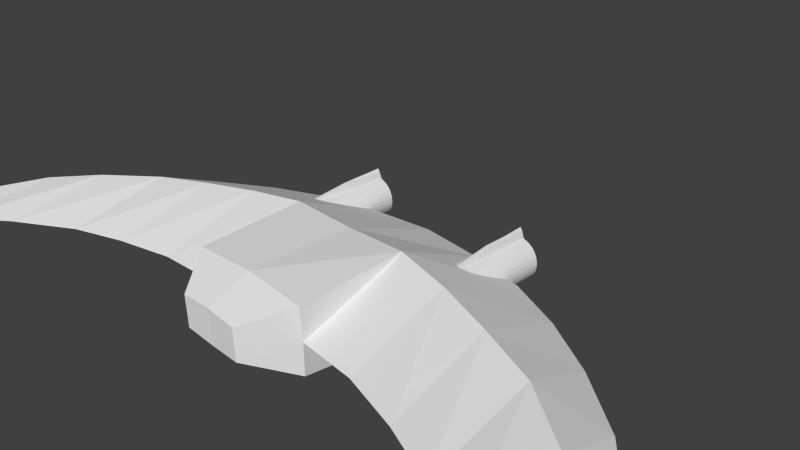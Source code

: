 # Source: reaper3febbe.blend  (saved by Blender 2.67.0; exported with 4.5.12 LTS)
import bpy
from mathutils import Matrix  # noqa: F401  (used for matrix-valued properties, if any)

bpy.ops.wm.read_factory_settings(use_empty=True)
scene = bpy.context.scene
scene.name = 'Scene'

# ---- collections
col_collection_1 = bpy.data.collections.new('Collection 1'); scene.collection.children.link(col_collection_1)

# ---- world
world_world = bpy.data.worlds.new('World'); scene.world = world_world
world_world.color = (0.05088, 0.05088, 0.05088)
world_world.use_sun_shadow = False
world_world.sun_shadow_jitter_overblur = 0.0
world_world.cycles.sampling_method = 'MANUAL'
world_world.cycles.sample_map_resolution = 256

# ---- cameras
cam_camera = bpy.data.cameras.new('Camera')
cam_camera.clip_end = 100.0
cam_camera.lens = 35.0
cam_camera.sensor_width = 32.0
cam_camera.sensor_height = 18.0
cam_camera.ortho_scale = 7.314
cam_camera.dof.focus_distance = 0.0
cam_camera.dof.aperture_fstop = 128.0

# ---- meshes
me_cube_001 = bpy.data.meshes.new('Cube.001')
me_cube_001.from_pydata([(6.381, -5.785, 0.0), (0.0, 1.0, 0.0), (0.0, -0.3851, -0.5967), (0.0, -0.3851, 0.5195), (0.9673, 0.8862, 0.0), (0.9673, -1.887, 0.0), (0.9673, -0.4086, -0.6023), (0.9673, -0.4086, 0.5625), (4.833, -1.564, 0.03905), (4.833, -2.144, 0.2425), (4.833, -2.144, -0.2752), (4.833, -3.523, 0.04173), (4.206, -2.987, 0.02482), (4.206, -1.608, -0.3678), (4.206, -1.608, 0.3133), (4.206, -0.7955, 0.02482), (3.402, -0.1413, 0.0), (3.402, -1.059, 0.3603), (3.402, -1.059, -0.4892), (3.402, -2.439, 0.0), (1.806, 0.6978, 0.0), (1.806, -0.5642, 0.4959), (1.806, -0.5642, -0.5903), (1.806, -1.944, 0.0), (2.644, -2.16, 0.0001374), (2.644, -0.7807, -0.567), (2.611, -0.7959, 0.4309), (2.611, 0.3433, 0.0), (5.477, -2.939, 0.0), (5.477, -3.437, 0.1446), (5.477, -3.437, -0.1612), (5.477, -4.319, 0.0), (0.0, -1.874, 0.5), (0.9584, -1.897, 0.45), (0.0, -1.866, -0.5), (0.9641, -1.889, -0.45), (1.334, 0.09241, -0.3098), (1.334, 1.293, -0.4184), (1.391, 0.09241, -0.3042), (1.391, 1.293, -0.3042), (1.446, 0.09241, -0.2875), (1.446, 1.293, -0.2875), (1.497, 0.09241, -0.2605), (1.497, 1.293, -0.2605), (1.541, 0.09241, -0.2241), (1.541, 1.293, -0.2241), (1.577, 0.09241, -0.1798), (1.577, 1.293, -0.1798), (1.605, 0.09241, -0.1292), (1.605, 1.293, -0.1292), (1.621, 0.09241, -0.0743), (1.621, 1.293, -0.0743), (1.627, 0.09241, -0.01721), (1.627, 1.293, -0.01722), (1.621, 0.09241, 0.03987), (1.621, 1.293, 0.03987), (1.605, 0.09241, 0.09475), (1.605, 1.293, 0.09475), (1.577, 0.09241, 0.1453), (1.577, 1.293, 0.1453), (1.541, 0.09241, 0.1897), (1.541, 1.293, 0.1897), (1.497, 0.09241, 0.2261), (1.497, 1.293, 0.2261), (1.446, 0.09241, 0.2531), (1.446, 1.293, 0.2531), (1.391, 0.09241, 0.2698), (1.391, 1.293, 0.2698), (1.334, 0.09241, 0.2754), (1.334, 1.293, 0.4115), (1.277, 0.09241, 0.2698), (1.277, 1.293, 0.2698), (1.222, 0.09241, 0.2531), (1.222, 1.293, 0.2531), (1.172, 0.09241, 0.2261), (1.172, 1.293, 0.2261), (1.127, 0.09241, 0.1897), (1.127, 1.293, 0.1897), (1.091, 0.09241, 0.1453), (1.091, 1.293, 0.1453), (1.064, 0.09241, 0.09475), (1.064, 1.293, 0.09475), (1.047, 0.09241, 0.03987), (1.047, 1.293, 0.03987), (1.042, 0.09241, -0.01722), (1.042, 1.293, -0.01722), (1.047, 0.09241, -0.0743), (1.047, 1.293, -0.0743), (1.064, 0.09241, -0.1292), (1.064, 1.293, -0.1292), (1.091, 0.09241, -0.1798), (1.091, 1.293, -0.1798), (1.127, 0.09241, -0.2241), (1.127, 1.293, -0.2241), (1.172, 0.09241, -0.2605), (1.172, 1.293, -0.2605), (1.222, 0.09241, -0.2875), (1.222, 1.293, -0.2875), (1.277, 0.09241, -0.3042), (1.277, 1.293, -0.3042), (1.391, 0.6929, 0.2698), (1.363, 0.09241, 0.2726), (1.363, 1.293, 0.3675), (1.334, 0.6929, 0.3703), (1.306, 0.09241, 0.2726), (1.306, 1.293, 0.3675), (1.277, 0.6929, 0.2698), (1.363, 0.6929, 0.3675), (1.306, 0.6929, 0.3675), (1.363, 0.09241, -0.307), (1.363, 1.293, -0.3782), (1.334, 0.6929, -0.3811), (1.391, 0.6929, -0.3042), (1.277, 0.6929, -0.3042), (1.306, 0.09241, -0.307), (1.306, 1.293, -0.3782), (1.363, 0.6929, -0.3782), (1.306, 0.6929, -0.3782), (1.372, 1.358, -0.2089), (1.443, 1.358, -0.1796), (1.497, 1.358, -0.1256), (1.526, 1.358, -0.05497), (1.53, 1.358, -0.01676), (1.515, 1.358, 0.05821), (1.497, 1.358, 0.09207), (1.409, 1.358, 0.1642), (1.296, 1.358, 0.1754), (1.225, 1.358, 0.1461), (1.196, 1.358, 0.1218), (1.153, 1.358, 0.05821), (1.138, 1.358, -0.01676), (1.142, 1.358, -0.05497), (1.171, 1.358, -0.1256), (1.196, 1.358, -0.1553), (1.409, 1.358, -0.1977), (1.473, 1.358, -0.1553), (1.515, 1.358, -0.09172), (1.526, 1.358, 0.02146), (1.473, 1.358, 0.1218), (1.443, 1.358, 0.1461), (1.372, 1.358, 0.1754), (1.259, 1.358, 0.1642), (1.171, 1.358, 0.09207), (1.142, 1.358, 0.02146), (1.153, 1.358, -0.09172), (1.225, 1.358, -0.1796), (1.259, 1.358, -0.1977), (1.296, 1.358, -0.2089), (1.353, 1.358, 0.2408), (1.315, 1.358, 0.2408), (1.353, 1.358, -0.2585), (1.315, 1.358, -0.2585), (1.372, 1.289, -0.2089), (1.409, 1.289, -0.1977), (1.443, 1.289, -0.1796), (1.473, 1.289, -0.1553), (1.497, 1.289, -0.1256), (1.515, 1.289, -0.09172), (1.526, 1.289, -0.05497), (1.53, 1.289, -0.01676), (1.526, 1.289, 0.02146), (1.515, 1.289, 0.05821), (1.497, 1.289, 0.09207), (1.473, 1.289, 0.1218), (1.443, 1.289, 0.1461), (1.409, 1.289, 0.1642), (1.372, 1.289, 0.1754), (1.296, 1.289, 0.1754), (1.259, 1.289, 0.1642), (1.225, 1.289, 0.1461), (1.196, 1.289, 0.1218), (1.171, 1.289, 0.09207), (1.153, 1.289, 0.05821), (1.142, 1.289, 0.02146), (1.138, 1.289, -0.01676), (1.142, 1.289, -0.05497), (1.153, 1.289, -0.09172), (1.171, 1.289, -0.1256), (1.196, 1.289, -0.1553), (1.225, 1.289, -0.1796), (1.259, 1.289, -0.1977), (1.296, 1.289, -0.2089), (1.353, 1.289, 0.2408), (1.315, 1.289, 0.2408), (1.353, 1.289, -0.2585), (1.315, 1.289, -0.2585), (0.4875, -2.449, -0.00502), (0.0, -2.443, 0.246), (0.4831, -2.454, 0.2209), (0.0, -2.438, -0.256), (0.4859, -2.45, -0.2309)], [], [(30, 0, 31), (29, 0, 28), (23, 21, 7, 5), (24, 26, 21, 23), (4, 6, 2, 1), (20, 22, 6, 4), (19, 17, 26, 24), (23, 5, 6, 22), (12, 14, 17, 19), (8, 28, 30, 10), (27, 25, 22, 20), (24, 23, 22, 25), (11, 9, 14, 12), (29, 9, 11, 31), (28, 0, 30), (17, 14, 15, 16), (0, 29, 31), (16, 18, 25, 27), (8, 10, 13, 15), (9, 29, 28, 8), (15, 13, 18, 16), (14, 9, 8, 15), (21, 26, 27, 20), (31, 11, 10, 30), (7, 21, 20, 4), (3, 7, 4, 1), (26, 17, 16, 27), (12, 13, 10, 11), (12, 19, 18, 13), (24, 25, 18, 19), (7, 3, 32, 33), (5, 7, 33), (35, 5, 186, 190), (2, 6, 35, 34), (6, 5, 35), (116, 110, 39, 112), (38, 112, 39, 41, 40), (40, 41, 43, 42), (42, 43, 45, 44), (44, 45, 47, 46), (46, 47, 49, 48), (48, 49, 51, 50), (50, 51, 53, 52), (52, 53, 55, 54), (54, 55, 57, 56), (56, 57, 59, 58), (58, 59, 61, 60), (60, 61, 63, 62), (62, 63, 65, 64), (64, 65, 67, 100, 66), (107, 102, 69, 103), (108, 105, 71, 106), (70, 106, 71, 73, 72), (72, 73, 75, 74), (74, 75, 77, 76), (76, 77, 79, 78), (78, 79, 81, 80), (80, 81, 83, 82), (82, 83, 85, 84), (84, 85, 87, 86), (86, 87, 89, 88), (88, 89, 91, 90), (90, 91, 93, 92), (92, 93, 95, 94), (94, 95, 97, 96), (102, 105, 69), (117, 115, 37, 111), (96, 97, 99, 113, 98), (104, 101, 68), (101, 107, 103, 68), (66, 100, 107, 101), (100, 67, 102, 107), (104, 108, 106, 70), (68, 103, 108, 104), (103, 69, 105, 108), (110, 37, 115), (109, 38, 40, 42, 44, 46, 48, 50, 52, 54, 56, 58, 60, 62, 64, 66, 101, 104, 70, 72, 74, 76, 78, 80, 82, 84, 86, 88, 90, 92, 94, 96, 98, 114), (109, 116, 112, 38), (36, 111, 116, 109), (111, 37, 110, 116), (114, 117, 111, 36), (98, 113, 117, 114), (113, 99, 115, 117), (36, 109, 114), (53, 51, 121, 122), (59, 57, 123, 124), (77, 75, 127, 128), (87, 85, 130, 131), (93, 91, 132, 133), (152, 184, 185, 181, 180, 179, 178, 177, 176, 175, 174, 173, 172, 171, 170, 169, 168, 167, 183, 182, 166, 165, 164, 163, 162, 161, 160, 159, 158, 157, 156, 155, 154, 153), (146, 145, 179, 180), (150, 151, 185, 184), (147, 146, 180, 181), (149, 148, 182, 183), (139, 138, 163, 164), (148, 140, 166, 182), (151, 147, 181, 185), (189, 190, 186, 188, 187), (5, 33, 188, 186), (33, 32, 187, 188), (34, 35, 190, 189), (105, 102, 148, 149), (39, 110, 150, 118), (41, 39, 118, 134), (43, 41, 134, 119), (45, 43, 119, 135), (47, 45, 135, 120), (49, 47, 120, 136), (51, 49, 136, 121), (55, 53, 122, 137), (57, 55, 137, 123), (61, 59, 124, 138), (63, 61, 138, 139), (65, 63, 139, 125), (67, 65, 125, 140), (102, 67, 140, 148), (73, 71, 126, 141), (75, 73, 141, 127), (79, 77, 128, 142), (81, 79, 142, 129), (83, 81, 129, 143), (85, 83, 143, 130), (89, 87, 131, 144), (91, 89, 144, 132), (95, 93, 133, 145), (97, 95, 145, 146), (99, 97, 146, 147), (115, 99, 147, 151), (71, 105, 149, 126), (110, 115, 151, 150), (134, 118, 152, 153), (120, 135, 155, 156), (122, 121, 158, 159), (124, 123, 161, 162), (125, 139, 164, 165), (141, 126, 167, 168), (142, 128, 170, 171), (130, 143, 173, 174), (132, 144, 176, 177), (126, 149, 183, 167), (119, 134, 153, 154), (136, 120, 156, 157), (137, 122, 159, 160), (138, 124, 162, 163), (140, 125, 165, 166), (127, 141, 168, 169), (129, 142, 171, 172), (131, 130, 174, 175), (133, 132, 177, 178), (135, 119, 154, 155), (121, 136, 157, 158), (123, 137, 160, 161), (128, 127, 169, 170), (143, 129, 172, 173), (144, 131, 175, 176), (145, 133, 178, 179), (118, 150, 184, 152)])
me_cube_001.use_remesh_preserve_volume = False
me_cube_001.use_remesh_preserve_attributes = False
me_cube_001.use_mirror_vertex_groups = False
me_cube_001.update()

# ---- objects
ob_cube = bpy.data.objects.new('Cube', me_cube_001)
ob_camera = bpy.data.objects.new('Camera', cam_camera)

# ---- transforms, parenting, visibility, modifiers, constraints
ob_cube.location = (0.0, 0.0, 0.0)
ob_cube.lineart.crease_threshold = 0.0
_m = ob_cube.modifiers.new('Mirror', 'MIRROR')
ob_camera.location = (7.481, -6.508, 5.344)
ob_camera.rotation_euler = (1.109, 0.01082, 0.8149)
ob_camera.lock_rotations_4d = False
ob_camera.empty_display_type = 'ARROWS'
ob_camera.color = (0.0, 0.0, 0.0, 0.0)
ob_camera.display_type = 'WIRE'
ob_camera.lineart.crease_threshold = 0.0

# ---- collection membership
col_collection_1.objects.link(ob_cube)
col_collection_1.objects.link(ob_camera)

# ---- scene / render settings (as saved in the file)
scene.camera = ob_camera
scene.frame_start = 1; scene.frame_end = 250; scene.frame_set(1)
scene.render.engine = 'BLENDER_EEVEE_NEXT'
scene.render.image_settings.color_mode = 'RGB'
scene.render.image_settings.compression = 90
scene.render.resolution_percentage = 50
scene.render.dither_intensity = 0.0
scene.cycles.use_denoising = False
scene.cycles.samples = 10
scene.cycles.sampling_pattern = 'TABULATED_SOBOL'
scene.cycles.light_sampling_threshold = 0.0
scene.cycles.use_adaptive_sampling = False
scene.cycles.use_light_tree = False
scene.cycles.blur_glossy = 0.0
scene.cycles.volume_bounces = 1
scene.cycles.pixel_filter_type = 'GAUSSIAN'
scene.cycles.sample_clamp_indirect = 0.0
scene.view_settings.view_transform = 'Standard'
bpy.context.view_layer.update()

# ---- added for rendering (the .blend has no usable light): sun
light_auto_sun = bpy.data.lights.new('AutoSun', 'SUN')
light_auto_sun.energy = 3.0
light_auto_sun.angle = 0.0523599
ob_auto_sun = bpy.data.objects.new('AutoSun', light_auto_sun)
scene.collection.objects.link(ob_auto_sun)
ob_auto_sun.rotation_euler = (0.872665, 0.174533, 0.523599)
bpy.context.view_layer.update()
